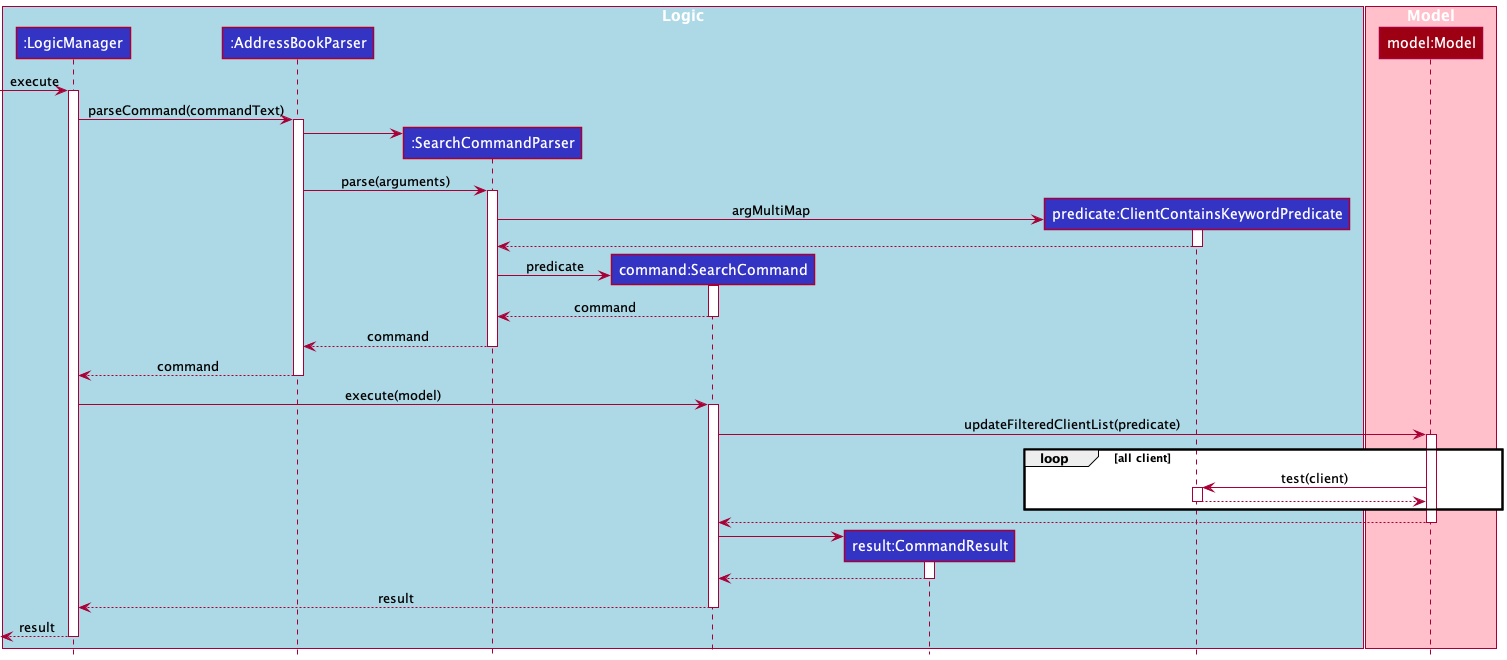

The diagram above was rendered by PlantUML. Its source (embedded in the PNG):
@startuml
!include ../style.puml

box "Logic" #LightBlue
Participant ":LogicManager" as logic LOGIC_COLOR
Participant ":AddressBookParser" as abp LOGIC_COLOR
Participant ":SearchCommandParser" as fcp LOGIC_COLOR
Participant "command:SearchCommand" as fc LOGIC_COLOR
Participant "result:CommandResult" as cr LOGIC_COLOR
Participant "predicate:ClientContainsKeywordPredicate" as pckp LOGIC_COLOR
end box
box "Model" #Pink
Participant "model:Model" as model MODEL_COLOR
end box

[-> logic : execute
activate logic
logic -> abp ++: parseCommand(commandText)
create fcp
abp -> fcp
abp -> fcp ++: parse(arguments)
create pckp
fcp -> pckp ++: argMultiMap
pckp --> fcp --:
create fc
fcp -> fc ++: predicate
fc --> fcp --: command
fcp --> abp --: command
abp --> logic --: command
logic -> fc ++: execute(model)
fc -> model ++: updateFilteredClientList(predicate)
loop all client
    model -> pckp ++: test(client)
    pckp --> model --
end
model --> fc --:
create cr
fc -> cr ++:
cr --> fc --:
fc --> logic --: result
logic -->[ --: result



@enduml